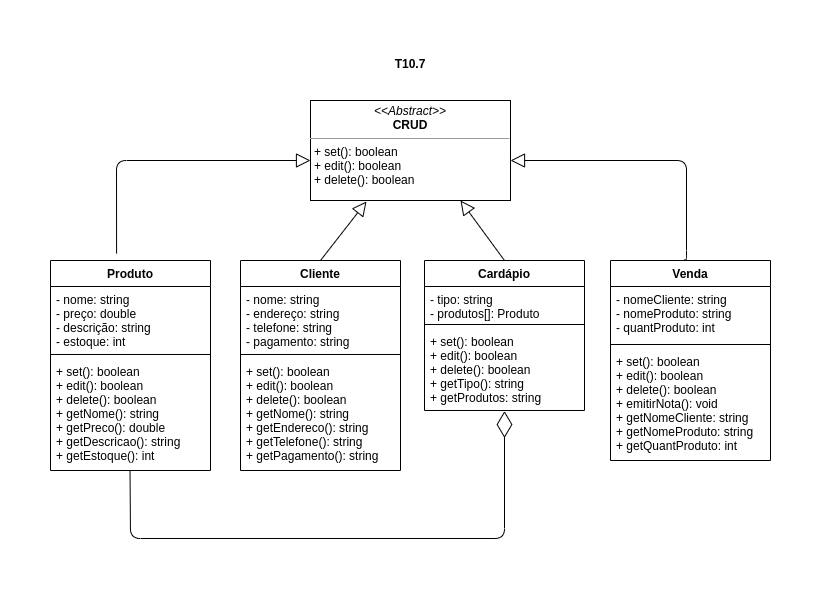

The diagram above was exported from draw.io. Its source (the exported page's mxGraphModel, read from the mxfile embedded in the PNG):
<mxGraphModel dx="980" dy="584" grid="1" gridSize="10" guides="1" tooltips="1" connect="1" arrows="1" fold="1" page="1" pageScale="1" pageWidth="827" pageHeight="1169" math="0" shadow="0">
  <root>
    <mxCell id="0" />
    <mxCell id="1" parent="0" />
    <mxCell id="WGsRkCqhGHkbqIBpGS22-4" value="&lt;p style=&quot;margin: 0px ; margin-top: 4px ; text-align: center&quot;&gt;&lt;i&gt;&amp;lt;&amp;lt;Abstract&amp;gt;&amp;gt;&lt;/i&gt;&lt;br&gt;&lt;b&gt;CRUD&lt;/b&gt;&lt;/p&gt;&lt;hr size=&quot;1&quot;&gt;&lt;p style=&quot;margin: 0px ; margin-left: 4px&quot;&gt;+ set(): boolean&lt;/p&gt;&lt;p style=&quot;margin: 0px ; margin-left: 4px&quot;&gt;+ edit(): boolean&lt;/p&gt;&lt;p style=&quot;margin: 0px ; margin-left: 4px&quot;&gt;+ delete(): boolean&lt;/p&gt;" style="verticalAlign=top;align=left;overflow=fill;fontSize=12;fontFamily=Helvetica;html=1;" parent="1" vertex="1">
      <mxGeometry x="314" y="60" width="200" height="100" as="geometry" />
    </mxCell>
    <mxCell id="WGsRkCqhGHkbqIBpGS22-5" value="Produto" style="swimlane;fontStyle=1;align=center;verticalAlign=top;childLayout=stackLayout;horizontal=1;startSize=26;horizontalStack=0;resizeParent=1;resizeParentMax=0;resizeLast=0;collapsible=1;marginBottom=0;aspect=fixed;" parent="1" vertex="1">
      <mxGeometry x="54" y="220" width="160" height="210" as="geometry">
        <mxRectangle x="54" y="180" width="100" height="26" as="alternateBounds" />
      </mxGeometry>
    </mxCell>
    <mxCell id="WGsRkCqhGHkbqIBpGS22-6" value="- nome: string&#10;- preço: double&#10;- descrição: string&#10;- estoque: int" style="text;strokeColor=none;fillColor=none;align=left;verticalAlign=top;spacingLeft=4;spacingRight=4;overflow=hidden;rotatable=0;points=[[0,0.5],[1,0.5]];portConstraint=eastwest;" parent="WGsRkCqhGHkbqIBpGS22-5" vertex="1">
      <mxGeometry y="26" width="160" height="64" as="geometry" />
    </mxCell>
    <mxCell id="WGsRkCqhGHkbqIBpGS22-7" value="" style="line;strokeWidth=1;fillColor=none;align=left;verticalAlign=middle;spacingTop=-1;spacingLeft=3;spacingRight=3;rotatable=0;labelPosition=right;points=[];portConstraint=eastwest;" parent="WGsRkCqhGHkbqIBpGS22-5" vertex="1">
      <mxGeometry y="90" width="160" height="8" as="geometry" />
    </mxCell>
    <mxCell id="WGsRkCqhGHkbqIBpGS22-8" value="+ set(): boolean&#10;+ edit(): boolean&#10;+ delete(): boolean&#10;+ getNome(): string&#10;+ getPreco(): double&#10;+ getDescricao(): string&#10;+ getEstoque(): int" style="text;strokeColor=none;fillColor=none;align=left;verticalAlign=top;spacingLeft=4;spacingRight=4;overflow=hidden;rotatable=0;points=[[0,0.5],[1,0.5]];portConstraint=eastwest;" parent="WGsRkCqhGHkbqIBpGS22-5" vertex="1">
      <mxGeometry y="98" width="160" height="112" as="geometry" />
    </mxCell>
    <mxCell id="WGsRkCqhGHkbqIBpGS22-9" value="Cliente" style="swimlane;fontStyle=1;align=center;verticalAlign=top;childLayout=stackLayout;horizontal=1;startSize=26;horizontalStack=0;resizeParent=1;resizeParentMax=0;resizeLast=0;collapsible=1;marginBottom=0;" parent="1" vertex="1">
      <mxGeometry x="244" y="220" width="160" height="210" as="geometry" />
    </mxCell>
    <mxCell id="WGsRkCqhGHkbqIBpGS22-10" value="- nome: string&#10;- endereço: string&#10;- telefone: string&#10;- pagamento: string" style="text;strokeColor=none;fillColor=none;align=left;verticalAlign=top;spacingLeft=4;spacingRight=4;overflow=hidden;rotatable=0;points=[[0,0.5],[1,0.5]];portConstraint=eastwest;" parent="WGsRkCqhGHkbqIBpGS22-9" vertex="1">
      <mxGeometry y="26" width="160" height="64" as="geometry" />
    </mxCell>
    <mxCell id="WGsRkCqhGHkbqIBpGS22-11" value="" style="line;strokeWidth=1;fillColor=none;align=left;verticalAlign=middle;spacingTop=-1;spacingLeft=3;spacingRight=3;rotatable=0;labelPosition=right;points=[];portConstraint=eastwest;" parent="WGsRkCqhGHkbqIBpGS22-9" vertex="1">
      <mxGeometry y="90" width="160" height="8" as="geometry" />
    </mxCell>
    <mxCell id="WGsRkCqhGHkbqIBpGS22-12" value="+ set(): boolean&#10;+ edit(): boolean&#10;+ delete(): boolean&#10;+ getNome(): string&#10;+ getEndereco(): string&#10;+ getTelefone(): string&#10;+ getPagamento(): string" style="text;strokeColor=none;fillColor=none;align=left;verticalAlign=top;spacingLeft=4;spacingRight=4;overflow=hidden;rotatable=0;points=[[0,0.5],[1,0.5]];portConstraint=eastwest;" parent="WGsRkCqhGHkbqIBpGS22-9" vertex="1">
      <mxGeometry y="98" width="160" height="112" as="geometry" />
    </mxCell>
    <mxCell id="WGsRkCqhGHkbqIBpGS22-13" value="Cardápio" style="swimlane;fontStyle=1;align=center;verticalAlign=top;childLayout=stackLayout;horizontal=1;startSize=26;horizontalStack=0;resizeParent=1;resizeParentMax=0;resizeLast=0;collapsible=1;marginBottom=0;" parent="1" vertex="1">
      <mxGeometry x="428" y="220" width="160" height="150" as="geometry" />
    </mxCell>
    <mxCell id="WGsRkCqhGHkbqIBpGS22-14" value="- tipo: string&#10;- produtos[]: Produto" style="text;strokeColor=none;fillColor=none;align=left;verticalAlign=top;spacingLeft=4;spacingRight=4;overflow=hidden;rotatable=0;points=[[0,0.5],[1,0.5]];portConstraint=eastwest;" parent="WGsRkCqhGHkbqIBpGS22-13" vertex="1">
      <mxGeometry y="26" width="160" height="34" as="geometry" />
    </mxCell>
    <mxCell id="WGsRkCqhGHkbqIBpGS22-15" value="" style="line;strokeWidth=1;fillColor=none;align=left;verticalAlign=middle;spacingTop=-1;spacingLeft=3;spacingRight=3;rotatable=0;labelPosition=right;points=[];portConstraint=eastwest;" parent="WGsRkCqhGHkbqIBpGS22-13" vertex="1">
      <mxGeometry y="60" width="160" height="8" as="geometry" />
    </mxCell>
    <mxCell id="WGsRkCqhGHkbqIBpGS22-16" value="+ set(): boolean&#10;+ edit(): boolean&#10;+ delete(): boolean&#10;+ getTipo(): string&#10;+ getProdutos: string" style="text;strokeColor=none;fillColor=none;align=left;verticalAlign=top;spacingLeft=4;spacingRight=4;overflow=hidden;rotatable=0;points=[[0,0.5],[1,0.5]];portConstraint=eastwest;" parent="WGsRkCqhGHkbqIBpGS22-13" vertex="1">
      <mxGeometry y="68" width="160" height="82" as="geometry" />
    </mxCell>
    <mxCell id="WGsRkCqhGHkbqIBpGS22-17" value="Venda" style="swimlane;fontStyle=1;align=center;verticalAlign=top;childLayout=stackLayout;horizontal=1;startSize=26;horizontalStack=0;resizeParent=1;resizeParentMax=0;resizeLast=0;collapsible=1;marginBottom=0;" parent="1" vertex="1">
      <mxGeometry x="614" y="220" width="160" height="200" as="geometry" />
    </mxCell>
    <mxCell id="WGsRkCqhGHkbqIBpGS22-18" value="- nomeCliente: string&#10;- nomeProduto: string&#10;- quantProduto: int&#10;" style="text;strokeColor=none;fillColor=none;align=left;verticalAlign=top;spacingLeft=4;spacingRight=4;overflow=hidden;rotatable=0;points=[[0,0.5],[1,0.5]];portConstraint=eastwest;" parent="WGsRkCqhGHkbqIBpGS22-17" vertex="1">
      <mxGeometry y="26" width="160" height="54" as="geometry" />
    </mxCell>
    <mxCell id="WGsRkCqhGHkbqIBpGS22-19" value="" style="line;strokeWidth=1;fillColor=none;align=left;verticalAlign=middle;spacingTop=-1;spacingLeft=3;spacingRight=3;rotatable=0;labelPosition=right;points=[];portConstraint=eastwest;" parent="WGsRkCqhGHkbqIBpGS22-17" vertex="1">
      <mxGeometry y="80" width="160" height="8" as="geometry" />
    </mxCell>
    <mxCell id="WGsRkCqhGHkbqIBpGS22-20" value="+ set(): boolean&#10;+ edit(): boolean&#10;+ delete(): boolean&#10;+ emitirNota(): void&#10;+ getNomeCliente: string&#10;+ getNomeProduto: string&#10;+ getQuantProduto: int" style="text;strokeColor=none;fillColor=none;align=left;verticalAlign=top;spacingLeft=4;spacingRight=4;overflow=hidden;rotatable=0;points=[[0,0.5],[1,0.5]];portConstraint=eastwest;" parent="WGsRkCqhGHkbqIBpGS22-17" vertex="1">
      <mxGeometry y="88" width="160" height="112" as="geometry" />
    </mxCell>
    <mxCell id="WGsRkCqhGHkbqIBpGS22-36" value="" style="endArrow=diamondThin;endFill=0;endSize=24;html=1;horizontal=1;exitX=0.497;exitY=1.012;exitDx=0;exitDy=0;exitPerimeter=0;entryX=0.5;entryY=1.007;entryDx=0;entryDy=0;entryPerimeter=0;" parent="1" edge="1" target="WGsRkCqhGHkbqIBpGS22-16">
      <mxGeometry width="160" relative="1" as="geometry">
        <mxPoint x="133.51999999999998" y="429.624" as="sourcePoint" />
        <mxPoint x="508" y="399" as="targetPoint" />
        <Array as="points">
          <mxPoint x="134" y="498" />
          <mxPoint x="508" y="498" />
        </Array>
      </mxGeometry>
    </mxCell>
    <mxCell id="WGsRkCqhGHkbqIBpGS22-37" value="T10.7" style="text;align=center;fontStyle=1;verticalAlign=middle;spacingLeft=3;spacingRight=3;strokeColor=none;rotatable=0;points=[[0,0.5],[1,0.5]];portConstraint=eastwest;" parent="1" vertex="1">
      <mxGeometry x="374" y="10" width="80" height="26" as="geometry" />
    </mxCell>
    <mxCell id="EDNB7BbUmXSj_fCs3ZK2-1" value="" style="endArrow=block;endFill=0;endSize=12;html=1;exitX=0.463;exitY=-0.006;exitDx=0;exitDy=0;exitPerimeter=0;" parent="1" source="WGsRkCqhGHkbqIBpGS22-17" edge="1">
      <mxGeometry width="160" relative="1" as="geometry">
        <mxPoint x="640" y="170" as="sourcePoint" />
        <mxPoint x="514" y="120" as="targetPoint" />
        <Array as="points">
          <mxPoint x="690" y="220" />
          <mxPoint x="690" y="120" />
        </Array>
      </mxGeometry>
    </mxCell>
    <mxCell id="EDNB7BbUmXSj_fCs3ZK2-2" value="" style="endArrow=block;endFill=0;endSize=12;html=1;exitX=0.413;exitY=-0.033;exitDx=0;exitDy=0;exitPerimeter=0;" parent="1" source="WGsRkCqhGHkbqIBpGS22-5" edge="1">
      <mxGeometry width="160" relative="1" as="geometry">
        <mxPoint x="120" y="120" as="sourcePoint" />
        <mxPoint x="314" y="120" as="targetPoint" />
        <Array as="points">
          <mxPoint x="120" y="120" />
        </Array>
      </mxGeometry>
    </mxCell>
    <mxCell id="EDNB7BbUmXSj_fCs3ZK2-4" value="" style="endArrow=block;endFill=0;endSize=12;html=1;exitX=0.5;exitY=0;exitDx=0;exitDy=0;" parent="1" source="WGsRkCqhGHkbqIBpGS22-9" edge="1">
      <mxGeometry width="160" relative="1" as="geometry">
        <mxPoint x="320" y="210" as="sourcePoint" />
        <mxPoint x="370" y="161" as="targetPoint" />
      </mxGeometry>
    </mxCell>
    <mxCell id="EDNB7BbUmXSj_fCs3ZK2-6" value="" style="endArrow=block;endFill=0;endSize=12;html=1;entryX=0.75;entryY=1;entryDx=0;entryDy=0;exitX=0.5;exitY=0;exitDx=0;exitDy=0;" parent="1" source="WGsRkCqhGHkbqIBpGS22-13" target="WGsRkCqhGHkbqIBpGS22-4" edge="1">
      <mxGeometry width="160" relative="1" as="geometry">
        <mxPoint x="440" y="200" as="sourcePoint" />
        <mxPoint x="600" y="200" as="targetPoint" />
      </mxGeometry>
    </mxCell>
  </root>
</mxGraphModel>